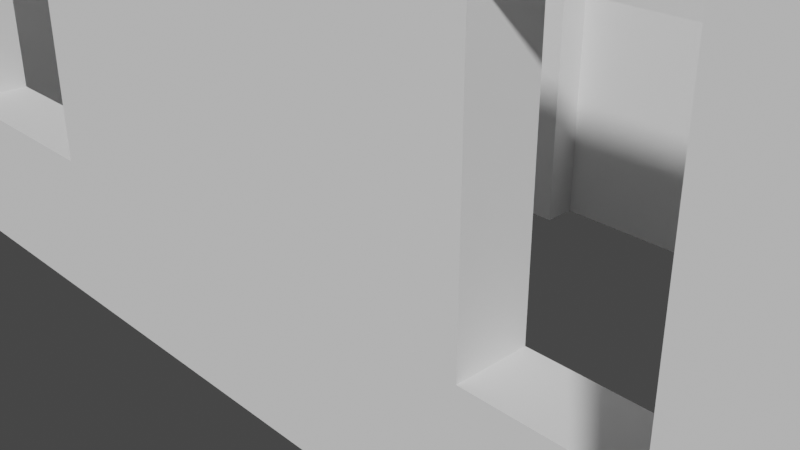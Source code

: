# Source: Grazboxing_floor_1.blend  (saved by Blender 3.4.6; exported with 4.5.12 LTS)
import bpy
from mathutils import Matrix  # noqa: F401  (used for matrix-valued properties, if any)

bpy.ops.wm.read_factory_settings(use_empty=True)
scene = bpy.context.scene
scene.name = 'Scene'

# ---- collections
col_door_and_wall_cutting_objects = bpy.data.collections.new('Door and Wall cutting objects'); scene.collection.children.link(col_door_and_wall_cutting_objects)
col_collection = bpy.data.collections.new('Collection'); scene.collection.children.link(col_collection)

# ---- materials (node trees are filled in below, after node groups)
mat_material = bpy.data.materials.new('Material')
mat_material.alpha_threshold = 0.0
mat_material.use_transparent_shadow = False
mat_material.roughness = 0.5
mat_material.line_color = (0.0, 0.0, 0.0, 1.0)

# ---- material node trees
mat_material.use_nodes = True; mat_material.node_tree.nodes.clear()
_N = mat_material.node_tree.nodes; _L = mat_material.node_tree.links
n0 = _N.new('ShaderNodeOutputMaterial'); n0.name = 'Material Output'; n0.location = (300, 300)
n1 = _N.new('ShaderNodeBsdfPrincipled'); n1.name = 'Principled BSDF'; n1.location = (10, 300)
n1.distribution = 'GGX'
n1.subsurface_method = 'RANDOM_WALK_SKIN'
n1.inputs[3].default_value = 1.45
n1.inputs[27].default_value = (0.0, 0.0, 0.0, 1.0)
n1.inputs[28].default_value = 1.0
_L.new(n1.outputs[0], n0.inputs[0])
n0.is_active_output = True

# ---- world
world_world = bpy.data.worlds.new('World'); scene.world = world_world
world_world.use_nodes = True; world_world.node_tree.nodes.clear()
_N = world_world.node_tree.nodes; _L = world_world.node_tree.links
n0 = _N.new('ShaderNodeOutputWorld'); n0.name = 'World Output'; n0.location = (300, 300)
n1 = _N.new('ShaderNodeBackground'); n1.name = 'Background'; n1.location = (10, 300)
n1.inputs[0].default_value = (0.05088, 0.05088, 0.05088, 1.0)
_L.new(n1.outputs[0], n0.inputs[0])
n0.is_active_output = True
world_world.color = (0.05088, 0.05088, 0.05088)
world_world.use_sun_shadow = False
world_world.sun_shadow_jitter_overblur = 0.0

# ---- cameras
cam_camera = bpy.data.cameras.new('Camera')
cam_camera.clip_end = 100.0
cam_camera.ortho_scale = 7.314

# ---- lights
light_light = bpy.data.lights.new('Light', 'POINT')
light_light.transmission_factor = 0.0
light_light.energy = 1000.0
light_light.shadow_soft_size = 0.1
light_light.shadow_maximum_resolution = 0.006
light_light.use_absolute_resolution = True

# ---- meshes
me_cube = bpy.data.meshes.new('Cube')
me_cube.from_pydata([(1.0, 1.0, 1.0), (1.0, 1.0, -1.0), (1.0, -1.0, 1.0), (1.0, -1.0, -1.0), (-1.0, 1.0, 1.0), (-1.0, 1.0, -1.0), (-1.0, -1.0, 1.0), (-1.0, -1.0, -1.0), (1.0, 3.0, 1.0), (1.0, 3.0, -1.0), (1.0, 0.9998, 1.0), (1.0, 0.9998, -1.0), (-1.0, 3.0, 1.0), (-1.0, 3.0, -1.0), (-1.0, 0.9998, 1.0), (-1.0, 0.9998, -1.0)], [], [(0, 4, 6, 2), (3, 2, 6, 7), (7, 6, 4, 5), (5, 1, 3, 7), (1, 0, 2, 3), (5, 4, 0, 1), (8, 12, 14, 10), (11, 10, 14, 15), (15, 14, 12, 13), (13, 9, 11, 15), (9, 8, 10, 11), (13, 12, 8, 9)])
_uv = me_cube.uv_layers.new(name='UVMap')
_uv.uv.foreach_set('vector', [0.625, 0.5, 0.875, 0.5, 0.875, 0.75, 0.625, 0.75, 0.375, 0.75, 0.625, 0.75, 0.625, 1.0, 0.375, 1.0, 0.375, 0.0, 0.625, 0.0, 0.625, 0.25, 0.375, 0.25, 0.125, 0.5, 0.375, 0.5, 0.375, 0.75, 0.125, 0.75, 0.375, 0.5, 0.625, 0.5, 0.625, 0.75, 0.375, 0.75, 0.375, 0.25, 0.625, 0.25, 0.625, 0.5, 0.375, 0.5, 0.625, 0.5, 0.875, 0.5, 0.875, 0.75, 0.625, 0.75, 0.375, 0.75, 0.625, 0.75, 0.625, 1.0, 0.375, 1.0, 0.375, 0.0, 0.625, 0.0, 0.625, 0.25, 0.375, 0.25, 0.125, 0.5, 0.375, 0.5, 0.375, 0.75, 0.125, 0.75, 0.375, 0.5, 0.625, 0.5, 0.625, 0.75, 0.375, 0.75, 0.375, 0.25, 0.625, 0.25, 0.625, 0.5, 0.375, 0.5])
me_cube.materials.append(mat_material)
me_cube.use_mirror_vertex_groups = False
me_cube.update()
me_cube_014 = bpy.data.meshes.new('Cube.014')
me_cube_014.from_pydata([(-1.0, -1.0, -1.0), (-1.0, -1.0, 1.0), (-1.0, 1.0, -1.0), (-1.0, 1.0, 1.0), (1.0, -1.0, -1.0), (1.0, -1.0, 1.0), (1.0, 1.0, -1.0), (1.0, 1.0, 1.0)], [], [(0, 1, 3, 2), (2, 3, 7, 6), (6, 7, 5, 4), (4, 5, 1, 0), (2, 6, 4, 0), (7, 3, 1, 5)])
_uv = me_cube_014.uv_layers.new(name='UVMap')
_uv.uv.foreach_set('vector', [0.375, 0.0, 0.625, 0.0, 0.625, 0.25, 0.375, 0.25, 0.375, 0.25, 0.625, 0.25, 0.625, 0.5, 0.375, 0.5, 0.375, 0.5, 0.625, 0.5, 0.625, 0.75, 0.375, 0.75, 0.375, 0.75, 0.625, 0.75, 0.625, 1.0, 0.375, 1.0, 0.125, 0.5, 0.375, 0.5, 0.375, 0.75, 0.125, 0.75, 0.625, 0.5, 0.875, 0.5, 0.875, 0.75, 0.625, 0.75])
me_cube_014.update()
me_cube_017 = bpy.data.meshes.new('Cube.017')
me_cube_017.from_pydata([(-1.0, -1.0, -1.889), (-1.0, -1.0, 0.1111), (-1.0, 1.0, -1.889), (-1.0, 1.0, 0.1111), (1.0, -1.0, -1.889), (1.0, -1.0, 0.1111), (1.0, 1.0, -1.889), (1.0, 1.0, 0.1111), (-1.0, 1.0, 0.1111), (1.0, 1.0, 0.1111), (-1.0, 0.9808, -0.07768), (1.0, 0.9808, -0.07768), (-1.0, 0.9239, -0.2592), (1.0, 0.9239, -0.2592), (-1.0, 0.8315, -0.4265), (1.0, 0.8315, -0.4265), (-1.0, 0.7071, -0.5732), (1.0, 0.7071, -0.5732), (-1.0, 0.5556, -0.6935), (1.0, 0.5556, -0.6935), (-1.0, 0.3827, -0.783), (1.0, 0.3827, -0.783), (-1.0, 0.1951, -0.838), (1.0, 0.1951, -0.838), (-1.0, 0.0, -0.8566), (1.0, 0.0, -0.8566), (-1.0, -0.1951, -0.838), (1.0, -0.1951, -0.838), (-1.0, -0.3827, -0.783), (1.0, -0.3827, -0.783), (-1.0, -0.5556, -0.6935), (1.0, -0.5556, -0.6935), (-1.0, -0.7071, -0.5732), (1.0, -0.7071, -0.5732), (-1.0, -0.8315, -0.4265), (1.0, -0.8315, -0.4265), (-1.0, -0.9239, -0.2592), (1.0, -0.9239, -0.2592), (-1.0, -0.9808, -0.07768), (1.0, -0.9808, -0.07768), (-1.0, -1.0, 0.1111), (1.0, -1.0, 0.1111), (-1.0, -0.9808, 0.2999), (1.0, -0.9808, 0.2999), (-1.0, -0.9239, 0.4815), (1.0, -0.9239, 0.4815), (-1.0, -0.8315, 0.6488), (1.0, -0.8315, 0.6488), (-1.0, -0.7071, 0.7954), (1.0, -0.7071, 0.7954), (-1.0, -0.5556, 0.9158), (1.0, -0.5556, 0.9158), (-1.0, -0.3827, 1.005), (1.0, -0.3827, 1.005), (-1.0, -0.1951, 1.06), (1.0, -0.1951, 1.06), (-1.0, 0.0, 1.079), (1.0, 0.0, 1.079), (-1.0, 0.1951, 1.06), (1.0, 0.1951, 1.06), (-1.0, 0.3827, 1.005), (1.0, 0.3827, 1.005), (-1.0, 0.5556, 0.9158), (1.0, 0.5556, 0.9158), (-1.0, 0.7071, 0.7954), (1.0, 0.7071, 0.7954), (-1.0, 0.8315, 0.6488), (1.0, 0.8315, 0.6488), (-1.0, 0.9239, 0.4815), (1.0, 0.9239, 0.4815), (-1.0, 0.9808, 0.2999), (1.0, 0.9808, 0.2999)], [], [(0, 1, 3, 2), (2, 3, 7, 6), (6, 7, 5, 4), (4, 5, 1, 0), (2, 6, 4, 0), (7, 3, 1, 5), (8, 9, 11, 10), (10, 11, 13, 12), (12, 13, 15, 14), (14, 15, 17, 16), (16, 17, 19, 18), (18, 19, 21, 20), (20, 21, 23, 22), (22, 23, 25, 24), (24, 25, 27, 26), (26, 27, 29, 28), (28, 29, 31, 30), (30, 31, 33, 32), (32, 33, 35, 34), (34, 35, 37, 36), (36, 37, 39, 38), (38, 39, 41, 40), (40, 41, 43, 42), (42, 43, 45, 44), (44, 45, 47, 46), (46, 47, 49, 48), (48, 49, 51, 50), (50, 51, 53, 52), (52, 53, 55, 54), (54, 55, 57, 56), (56, 57, 59, 58), (58, 59, 61, 60), (60, 61, 63, 62), (62, 63, 65, 64), (64, 65, 67, 66), (66, 67, 69, 68), (11, 9, 71, 69, 67, 65, 63, 61, 59, 57, 55, 53, 51, 49, 47, 45, 43, 41, 39, 37, 35, 33, 31, 29, 27, 25, 23, 21, 19, 17, 15, 13), (68, 69, 71, 70), (70, 71, 9, 8), (8, 10, 12, 14, 16, 18, 20, 22, 24, 26, 28, 30, 32, 34, 36, 38, 40, 42, 44, 46, 48, 50, 52, 54, 56, 58, 60, 62, 64, 66, 68, 70)])
_uv = me_cube_017.uv_layers.new(name='UVMap')
_uv.uv.foreach_set('vector', [0.375, 0.0, 0.625, 0.0, 0.625, 0.25, 0.375, 0.25, 0.375, 0.25, 0.625, 0.25, 0.625, 0.5, 0.375, 0.5, 0.375, 0.5, 0.625, 0.5, 0.625, 0.75, 0.375, 0.75, 0.375, 0.75, 0.625, 0.75, 0.625, 1.0, 0.375, 1.0, 0.125, 0.5, 0.375, 0.5, 0.375, 0.75, 0.125, 0.75, 0.625, 0.5, 0.875, 0.5, 0.875, 0.75, 0.625, 0.75, 1.0, 0.5, 1.0, 1.0, 0.9688, 1.0, 0.9688, 0.5, 0.9688, 0.5, 0.9688, 1.0, 0.9375, 1.0, 0.9375, 0.5, 0.9375, 0.5, 0.9375, 1.0, 0.9062, 1.0, 0.9062, 0.5, 0.9062, 0.5, 0.9062, 1.0, 0.875, 1.0, 0.875, 0.5, 0.875, 0.5, 0.875, 1.0, 0.8438, 1.0, 0.8438, 0.5, 0.8438, 0.5, 0.8438, 1.0, 0.8125, 1.0, 0.8125, 0.5, 0.8125, 0.5, 0.8125, 1.0, 0.7812, 1.0, 0.7812, 0.5, 0.7812, 0.5, 0.7812, 1.0, 0.75, 1.0, 0.75, 0.5, 0.75, 0.5, 0.75, 1.0, 0.7188, 1.0, 0.7188, 0.5, 0.7188, 0.5, 0.7188, 1.0, 0.6875, 1.0, 0.6875, 0.5, 0.6875, 0.5, 0.6875, 1.0, 0.6562, 1.0, 0.6562, 0.5, 0.6562, 0.5, 0.6562, 1.0, 0.625, 1.0, 0.625, 0.5, 0.625, 0.5, 0.625, 1.0, 0.5938, 1.0, 0.5938, 0.5, 0.5938, 0.5, 0.5938, 1.0, 0.5625, 1.0, 0.5625, 0.5, 0.5625, 0.5, 0.5625, 1.0, 0.5312, 1.0, 0.5312, 0.5, 0.5312, 0.5, 0.5312, 1.0, 0.5, 1.0, 0.5, 0.5, 0.5, 0.5, 0.5, 1.0, 0.4688, 1.0, 0.4688, 0.5, 0.4688, 0.5, 0.4688, 1.0, 0.4375, 1.0, 0.4375, 0.5, 0.4375, 0.5, 0.4375, 1.0, 0.4062, 1.0, 0.4062, 0.5, 0.4062, 0.5, 0.4062, 1.0, 0.375, 1.0, 0.375, 0.5, 0.375, 0.5, 0.375, 1.0, 0.3438, 1.0, 0.3438, 0.5, 0.3438, 0.5, 0.3438, 1.0, 0.3125, 1.0, 0.3125, 0.5, 0.3125, 0.5, 0.3125, 1.0, 0.2812, 1.0, 0.2812, 0.5, 0.2812, 0.5, 0.2812, 1.0, 0.25, 1.0, 0.25, 0.5, 0.25, 0.5, 0.25, 1.0, 0.2188, 1.0, 0.2188, 0.5, 0.2188, 0.5, 0.2188, 1.0, 0.1875, 1.0, 0.1875, 0.5, 0.1875, 0.5, 0.1875, 1.0, 0.1562, 1.0, 0.1562, 0.5, 0.1562, 0.5, 0.1562, 1.0, 0.125, 1.0, 0.125, 0.5, 0.125, 0.5, 0.125, 1.0, 0.09375, 1.0, 0.09375, 0.5, 0.09375, 0.5, 0.09375, 1.0, 0.0625, 1.0, 0.0625, 0.5, 0.2968, 0.4854, 0.25, 0.49, 0.2032, 0.4854, 0.1582, 0.4717, 0.1167, 0.4496, 0.08029, 0.4197, 0.05045, 0.3833, 0.02827, 0.3418, 0.01461, 0.2968, 0.01, 0.25, 0.01461, 0.2032, 0.02827, 0.1582, 0.05045, 0.1167, 0.08029, 0.08029, 0.1167, 0.05045, 0.1582, 0.02827, 0.2032, 0.01461, 0.25, 0.01, 0.2968, 0.01461, 0.3418, 0.02827, 0.3833, 0.05045, 0.4197, 0.08029, 0.4496, 0.1167, 0.4717, 0.1582, 0.4854, 0.2032, 0.49, 0.25, 0.4854, 0.2968, 0.4717, 0.3418, 0.4496, 0.3833, 0.4197, 0.4197, 0.3833, 0.4496, 0.3418, 0.4717, 0.0625, 0.5, 0.0625, 1.0, 0.03125, 1.0, 0.03125, 0.5, 0.03125, 0.5, 0.03125, 1.0, 0.0, 1.0, 0.0, 0.5, 0.75, 0.49, 0.7968, 0.4854, 0.8418, 0.4717, 0.8833, 0.4496, 0.9197, 0.4197, 0.9496, 0.3833, 0.9717, 0.3418, 0.9854, 0.2968, 0.99, 0.25, 0.9854, 0.2032, 0.9717, 0.1582, 0.9496, 0.1167, 0.9197, 0.08029, 0.8833, 0.05045, 0.8418, 0.02827, 0.7968, 0.01461, 0.75, 0.01, 0.7032, 0.01461, 0.6582, 0.02827, 0.6167, 0.05045, 0.5803, 0.08029, 0.5504, 0.1167, 0.5283, 0.1582, 0.5146, 0.2032, 0.51, 0.25, 0.5146, 0.2968, 0.5283, 0.3418, 0.5504, 0.3833, 0.5803, 0.4197, 0.6167, 0.4496, 0.6582, 0.4717, 0.7032, 0.4854])
me_cube_017.update()
me_cube_015 = bpy.data.meshes.new('Cube.015')
me_cube_015.from_pydata([(-1.0, -1.0, -1.0), (-1.0, -1.0, 1.0), (-1.0, 1.0, -1.0), (-1.0, 1.0, 1.0), (1.0, -1.0, -1.0), (1.0, -1.0, 1.0), (1.0, 1.0, -1.0), (1.0, 1.0, 1.0)], [], [(0, 1, 3, 2), (2, 3, 7, 6), (6, 7, 5, 4), (4, 5, 1, 0), (2, 6, 4, 0), (7, 3, 1, 5)])
_uv = me_cube_015.uv_layers.new(name='UVMap')
_uv.uv.foreach_set('vector', [0.375, 0.0, 0.625, 0.0, 0.625, 0.25, 0.375, 0.25, 0.375, 0.25, 0.625, 0.25, 0.625, 0.5, 0.375, 0.5, 0.375, 0.5, 0.625, 0.5, 0.625, 0.75, 0.375, 0.75, 0.375, 0.75, 0.625, 0.75, 0.625, 1.0, 0.375, 1.0, 0.125, 0.5, 0.375, 0.5, 0.375, 0.75, 0.125, 0.75, 0.625, 0.5, 0.875, 0.5, 0.875, 0.75, 0.625, 0.75])
me_cube_015.update()
me_cube_016 = bpy.data.meshes.new('Cube.016')
me_cube_016.from_pydata([(-1.0, -1.0, -1.0), (-1.0, -1.0, 1.0), (-1.0, 1.0, -1.0), (-1.0, 1.0, 1.0), (1.0, -1.0, -1.0), (1.0, -1.0, 1.0), (1.0, 1.0, -1.0), (1.0, 1.0, 1.0)], [], [(0, 1, 3, 2), (2, 3, 7, 6), (6, 7, 5, 4), (4, 5, 1, 0), (2, 6, 4, 0), (7, 3, 1, 5)])
_uv = me_cube_016.uv_layers.new(name='UVMap')
_uv.uv.foreach_set('vector', [0.375, 0.0, 0.625, 0.0, 0.625, 0.25, 0.375, 0.25, 0.375, 0.25, 0.625, 0.25, 0.625, 0.5, 0.375, 0.5, 0.375, 0.5, 0.625, 0.5, 0.625, 0.75, 0.375, 0.75, 0.375, 0.75, 0.625, 0.75, 0.625, 1.0, 0.375, 1.0, 0.125, 0.5, 0.375, 0.5, 0.375, 0.75, 0.125, 0.75, 0.625, 0.5, 0.875, 0.5, 0.875, 0.75, 0.625, 0.75])
me_cube_016.update()
me_cube_018 = bpy.data.meshes.new('Cube.018')
me_cube_018.from_pydata([(-1.0, -1.0, -1.0), (-1.0, -1.0, 1.0), (-1.0, 1.0, -1.0), (-1.0, 1.0, 1.0), (1.0, -1.0, -1.0), (1.0, -1.0, 1.0), (1.0, 1.0, -1.0), (1.0, 1.0, 1.0)], [], [(0, 1, 3, 2), (2, 3, 7, 6), (6, 7, 5, 4), (4, 5, 1, 0), (2, 6, 4, 0), (7, 3, 1, 5)])
_uv = me_cube_018.uv_layers.new(name='UVMap')
_uv.uv.foreach_set('vector', [0.375, 0.0, 0.625, 0.0, 0.625, 0.25, 0.375, 0.25, 0.375, 0.25, 0.625, 0.25, 0.625, 0.5, 0.375, 0.5, 0.375, 0.5, 0.625, 0.5, 0.625, 0.75, 0.375, 0.75, 0.375, 0.75, 0.625, 0.75, 0.625, 1.0, 0.375, 1.0, 0.125, 0.5, 0.375, 0.5, 0.375, 0.75, 0.125, 0.75, 0.625, 0.5, 0.875, 0.5, 0.875, 0.75, 0.625, 0.75])
me_cube_018.update()
me_cube_019 = bpy.data.meshes.new('Cube.019')
me_cube_019.from_pydata([(-1.0, -1.0, -1.0), (-1.0, -1.0, 1.0), (-1.0, 1.0, -1.0), (-1.0, 1.0, 1.0), (1.0, -1.0, -1.0), (1.0, -1.0, 1.0), (1.0, 1.0, -1.0), (1.0, 1.0, 1.0)], [], [(0, 1, 3, 2), (2, 3, 7, 6), (6, 7, 5, 4), (4, 5, 1, 0), (2, 6, 4, 0), (7, 3, 1, 5)])
_uv = me_cube_019.uv_layers.new(name='UVMap')
_uv.uv.foreach_set('vector', [0.375, 0.0, 0.625, 0.0, 0.625, 0.25, 0.375, 0.25, 0.375, 0.25, 0.625, 0.25, 0.625, 0.5, 0.375, 0.5, 0.375, 0.5, 0.625, 0.5, 0.625, 0.75, 0.375, 0.75, 0.375, 0.75, 0.625, 0.75, 0.625, 1.0, 0.375, 1.0, 0.125, 0.5, 0.375, 0.5, 0.375, 0.75, 0.125, 0.75, 0.625, 0.5, 0.875, 0.5, 0.875, 0.75, 0.625, 0.75])
me_cube_019.update()
me_cube_020 = bpy.data.meshes.new('Cube.020')
me_cube_020.from_pydata([(-1.0, -1.0, -1.0), (-1.0, -1.0, 1.0), (-1.0, 1.0, -1.0), (-1.0, 1.0, 1.0), (1.0, -1.0, -1.0), (1.0, -1.0, 1.0), (1.0, 1.0, -1.0), (1.0, 1.0, 1.0)], [], [(0, 1, 3, 2), (2, 3, 7, 6), (6, 7, 5, 4), (4, 5, 1, 0), (2, 6, 4, 0), (7, 3, 1, 5)])
_uv = me_cube_020.uv_layers.new(name='UVMap')
_uv.uv.foreach_set('vector', [0.375, 0.0, 0.625, 0.0, 0.625, 0.25, 0.375, 0.25, 0.375, 0.25, 0.625, 0.25, 0.625, 0.5, 0.375, 0.5, 0.375, 0.5, 0.625, 0.5, 0.625, 0.75, 0.375, 0.75, 0.375, 0.75, 0.625, 0.75, 0.625, 1.0, 0.375, 1.0, 0.125, 0.5, 0.375, 0.5, 0.375, 0.75, 0.125, 0.75, 0.625, 0.5, 0.875, 0.5, 0.875, 0.75, 0.625, 0.75])
me_cube_020.update()
me_cube_021 = bpy.data.meshes.new('Cube.021')
me_cube_021.from_pydata([(-1.0, -1.0, -1.0), (-1.0, -1.0, 1.0), (-1.0, 1.0, -1.0), (-1.0, 1.0, 1.0), (1.0, -1.0, -1.0), (1.0, -1.0, 1.0), (1.0, 1.0, -1.0), (1.0, 1.0, 1.0)], [], [(0, 1, 3, 2), (2, 3, 7, 6), (6, 7, 5, 4), (4, 5, 1, 0), (2, 6, 4, 0), (7, 3, 1, 5)])
_uv = me_cube_021.uv_layers.new(name='UVMap')
_uv.uv.foreach_set('vector', [0.375, 0.0, 0.625, 0.0, 0.625, 0.25, 0.375, 0.25, 0.375, 0.25, 0.625, 0.25, 0.625, 0.5, 0.375, 0.5, 0.375, 0.5, 0.625, 0.5, 0.625, 0.75, 0.375, 0.75, 0.375, 0.75, 0.625, 0.75, 0.625, 1.0, 0.375, 1.0, 0.125, 0.5, 0.375, 0.5, 0.375, 0.75, 0.125, 0.75, 0.625, 0.5, 0.875, 0.5, 0.875, 0.75, 0.625, 0.75])
me_cube_021.update()
me_cube_022 = bpy.data.meshes.new('Cube.022')
me_cube_022.from_pydata([(-1.0, -1.0, -1.0), (-1.0, -1.0, 1.0), (-1.0, 1.0, -1.0), (-1.0, 1.0, 1.0), (1.0, -1.0, -1.0), (1.0, -1.0, 1.0), (1.0, 1.0, -1.0), (1.0, 1.0, 1.0)], [], [(0, 1, 3, 2), (2, 3, 7, 6), (6, 7, 5, 4), (4, 5, 1, 0), (2, 6, 4, 0), (7, 3, 1, 5)])
_uv = me_cube_022.uv_layers.new(name='UVMap')
_uv.uv.foreach_set('vector', [0.375, 0.0, 0.625, 0.0, 0.625, 0.25, 0.375, 0.25, 0.375, 0.25, 0.625, 0.25, 0.625, 0.5, 0.375, 0.5, 0.375, 0.5, 0.625, 0.5, 0.625, 0.75, 0.375, 0.75, 0.375, 0.75, 0.625, 0.75, 0.625, 1.0, 0.375, 1.0, 0.125, 0.5, 0.375, 0.5, 0.375, 0.75, 0.125, 0.75, 0.625, 0.5, 0.875, 0.5, 0.875, 0.75, 0.625, 0.75])
me_cube_022.update()
me_cube_028 = bpy.data.meshes.new('Cube.028')
me_cube_028.from_pydata([(1.0, 1.0, 1.0), (1.0, 1.0, -1.0), (1.0, -1.0, 1.0), (1.0, -1.0, -1.0), (-1.0, 1.0, 1.0), (-1.0, 1.0, -1.0), (-1.0, -1.0, 1.0), (-1.0, -1.0, -1.0), (1.0, -0.999, 1.0), (1.0, -0.999, -1.0), (1.0, -2.999, 1.0), (1.0, -2.999, -1.0), (-1.0, -0.999, 1.0), (-1.0, -0.999, -1.0), (-1.0, -2.999, 1.0), (-1.0, -2.999, -1.0)], [], [(0, 4, 6, 2), (3, 2, 6, 7), (7, 6, 4, 5), (5, 1, 3, 7), (1, 0, 2, 3), (5, 4, 0, 1), (8, 12, 14, 10), (11, 10, 14, 15), (15, 14, 12, 13), (13, 9, 11, 15), (9, 8, 10, 11), (13, 12, 8, 9)])
_uv = me_cube_028.uv_layers.new(name='UVMap')
_uv.uv.foreach_set('vector', [0.625, 0.5, 0.875, 0.5, 0.875, 0.75, 0.625, 0.75, 0.375, 0.75, 0.625, 0.75, 0.625, 1.0, 0.375, 1.0, 0.375, 0.0, 0.625, 0.0, 0.625, 0.25, 0.375, 0.25, 0.125, 0.5, 0.375, 0.5, 0.375, 0.75, 0.125, 0.75, 0.375, 0.5, 0.625, 0.5, 0.625, 0.75, 0.375, 0.75, 0.375, 0.25, 0.625, 0.25, 0.625, 0.5, 0.375, 0.5, 0.625, 0.5, 0.875, 0.5, 0.875, 0.75, 0.625, 0.75, 0.375, 0.75, 0.625, 0.75, 0.625, 1.0, 0.375, 1.0, 0.375, 0.0, 0.625, 0.0, 0.625, 0.25, 0.375, 0.25, 0.125, 0.5, 0.375, 0.5, 0.375, 0.75, 0.125, 0.75, 0.375, 0.5, 0.625, 0.5, 0.625, 0.75, 0.375, 0.75, 0.375, 0.25, 0.625, 0.25, 0.625, 0.5, 0.375, 0.5])
me_cube_028.materials.append(mat_material)
me_cube_028.use_mirror_vertex_groups = False
me_cube_028.update()
me_cube_029 = bpy.data.meshes.new('Cube.029')
me_cube_029.from_pydata([(1.0, 1.0, 1.0), (1.0, 1.0, -1.0), (1.0, -1.0, 1.0), (1.0, -1.0, -1.0), (-1.0, 1.0, 1.0), (-1.0, 1.0, -1.0), (-1.0, -1.0, 1.0), (-1.0, -1.0, -1.0)], [], [(0, 4, 6, 2), (3, 2, 6, 7), (7, 6, 4, 5), (5, 1, 3, 7), (1, 0, 2, 3), (5, 4, 0, 1)])
_uv = me_cube_029.uv_layers.new(name='UVMap')
_uv.uv.foreach_set('vector', [0.625, 0.5, 0.875, 0.5, 0.875, 0.75, 0.625, 0.75, 0.375, 0.75, 0.625, 0.75, 0.625, 1.0, 0.375, 1.0, 0.375, 0.0, 0.625, 0.0, 0.625, 0.25, 0.375, 0.25, 0.125, 0.5, 0.375, 0.5, 0.375, 0.75, 0.125, 0.75, 0.375, 0.5, 0.625, 0.5, 0.625, 0.75, 0.375, 0.75, 0.375, 0.25, 0.625, 0.25, 0.625, 0.5, 0.375, 0.5])
me_cube_029.materials.append(mat_material)
me_cube_029.use_mirror_vertex_groups = False
me_cube_029.update()
me_cube_030 = bpy.data.meshes.new('Cube.030')
me_cube_030.from_pydata([(1.0, 1.0, 1.0), (1.0, 1.0, -1.0), (1.0, -1.0, 1.0), (1.0, -1.0, -1.0), (-1.0, 1.0, 1.0), (-1.0, 1.0, -1.0), (-1.0, -1.0, 1.0), (-1.0, -1.0, -1.0)], [], [(0, 4, 6, 2), (3, 2, 6, 7), (7, 6, 4, 5), (5, 1, 3, 7), (1, 0, 2, 3), (5, 4, 0, 1)])
_uv = me_cube_030.uv_layers.new(name='UVMap')
_uv.uv.foreach_set('vector', [0.625, 0.5, 0.875, 0.5, 0.875, 0.75, 0.625, 0.75, 0.375, 0.75, 0.625, 0.75, 0.625, 1.0, 0.375, 1.0, 0.375, 0.0, 0.625, 0.0, 0.625, 0.25, 0.375, 0.25, 0.125, 0.5, 0.375, 0.5, 0.375, 0.75, 0.125, 0.75, 0.375, 0.5, 0.625, 0.5, 0.625, 0.75, 0.375, 0.75, 0.375, 0.25, 0.625, 0.25, 0.625, 0.5, 0.375, 0.5])
me_cube_030.materials.append(mat_material)
me_cube_030.use_mirror_vertex_groups = False
me_cube_030.update()
me_cube_031 = bpy.data.meshes.new('Cube.031')
me_cube_031.from_pydata([(1.0, 1.0, 1.0), (1.0, 1.0, -1.0), (1.0, -1.0, 1.0), (1.0, -1.0, -1.0), (-1.0, 1.0, 1.0), (-1.0, 1.0, -1.0), (-1.0, -1.0, 1.0), (-1.0, -1.0, -1.0)], [], [(0, 4, 6, 2), (3, 2, 6, 7), (7, 6, 4, 5), (5, 1, 3, 7), (1, 0, 2, 3), (5, 4, 0, 1)])
_uv = me_cube_031.uv_layers.new(name='UVMap')
_uv.uv.foreach_set('vector', [0.625, 0.5, 0.875, 0.5, 0.875, 0.75, 0.625, 0.75, 0.375, 0.75, 0.625, 0.75, 0.625, 1.0, 0.375, 1.0, 0.375, 0.0, 0.625, 0.0, 0.625, 0.25, 0.375, 0.25, 0.125, 0.5, 0.375, 0.5, 0.375, 0.75, 0.125, 0.75, 0.375, 0.5, 0.625, 0.5, 0.625, 0.75, 0.375, 0.75, 0.375, 0.25, 0.625, 0.25, 0.625, 0.5, 0.375, 0.5])
me_cube_031.materials.append(mat_material)
me_cube_031.use_mirror_vertex_groups = False
me_cube_031.update()
me_cube_032 = bpy.data.meshes.new('Cube.032')
me_cube_032.from_pydata([(1.0, 1.0, 1.0), (1.0, 1.0, -1.0), (1.0, -1.0, 1.0), (1.0, -1.0, -1.0), (-1.0, 1.0, 1.0), (-1.0, 1.0, -1.0), (-1.0, -1.0, 1.0), (-1.0, -1.0, -1.0)], [], [(0, 4, 6, 2), (3, 2, 6, 7), (7, 6, 4, 5), (5, 1, 3, 7), (1, 0, 2, 3), (5, 4, 0, 1)])
_uv = me_cube_032.uv_layers.new(name='UVMap')
_uv.uv.foreach_set('vector', [0.625, 0.5, 0.875, 0.5, 0.875, 0.75, 0.625, 0.75, 0.375, 0.75, 0.625, 0.75, 0.625, 1.0, 0.375, 1.0, 0.375, 0.0, 0.625, 0.0, 0.625, 0.25, 0.375, 0.25, 0.125, 0.5, 0.375, 0.5, 0.375, 0.75, 0.125, 0.75, 0.375, 0.5, 0.625, 0.5, 0.625, 0.75, 0.375, 0.75, 0.375, 0.25, 0.625, 0.25, 0.625, 0.5, 0.375, 0.5])
me_cube_032.materials.append(mat_material)
me_cube_032.use_mirror_vertex_groups = False
me_cube_032.update()
me_cube_001 = bpy.data.meshes.new('Cube.001')
me_cube_001.from_pydata([(-1.0, -1.0, -1.0), (-1.0, -1.0, 1.0), (-1.0, 1.0, -1.0), (-1.0, 1.0, 1.0), (1.0, -1.0, -1.0), (1.0, -1.0, 1.0), (1.0, 1.0, -1.0), (1.0, 1.0, 1.0)], [], [(0, 1, 3, 2), (2, 3, 7, 6), (6, 7, 5, 4), (4, 5, 1, 0), (2, 6, 4, 0), (7, 3, 1, 5)])
_uv = me_cube_001.uv_layers.new(name='UVMap')
_uv.uv.foreach_set('vector', [0.375, 0.0, 0.625, 0.0, 0.625, 0.25, 0.375, 0.25, 0.375, 0.25, 0.625, 0.25, 0.625, 0.5, 0.375, 0.5, 0.375, 0.5, 0.625, 0.5, 0.625, 0.75, 0.375, 0.75, 0.375, 0.75, 0.625, 0.75, 0.625, 1.0, 0.375, 1.0, 0.125, 0.5, 0.375, 0.5, 0.375, 0.75, 0.125, 0.75, 0.625, 0.5, 0.875, 0.5, 0.875, 0.75, 0.625, 0.75])
me_cube_001.update()
me_cube_002 = bpy.data.meshes.new('Cube.002')
me_cube_002.from_pydata([(-1.0, -1.0, -1.0), (-1.0, -1.0, 1.0), (-1.0, 1.0, -1.0), (-1.0, 1.0, 1.0), (1.0, -1.0, -1.0), (1.0, -1.0, 1.0), (1.0, 1.0, -1.0), (1.0, 1.0, 1.0)], [], [(0, 1, 3, 2), (2, 3, 7, 6), (6, 7, 5, 4), (4, 5, 1, 0), (2, 6, 4, 0), (7, 3, 1, 5)])
_uv = me_cube_002.uv_layers.new(name='UVMap')
_uv.uv.foreach_set('vector', [0.375, 0.0, 0.625, 0.0, 0.625, 0.25, 0.375, 0.25, 0.375, 0.25, 0.625, 0.25, 0.625, 0.5, 0.375, 0.5, 0.375, 0.5, 0.625, 0.5, 0.625, 0.75, 0.375, 0.75, 0.375, 0.75, 0.625, 0.75, 0.625, 1.0, 0.375, 1.0, 0.125, 0.5, 0.375, 0.5, 0.375, 0.75, 0.125, 0.75, 0.625, 0.5, 0.875, 0.5, 0.875, 0.75, 0.625, 0.75])
me_cube_002.update()
me_cube_003 = bpy.data.meshes.new('Cube.003')
me_cube_003.from_pydata([(-1.0, -1.0, -1.0), (-1.0, -1.0, 1.0), (-1.0, 1.0, -1.0), (-1.0, 1.0, 1.0), (1.0, -1.0, -1.0), (1.0, -1.0, 1.0), (1.0, 1.0, -1.0), (1.0, 1.0, 1.0)], [], [(0, 1, 3, 2), (2, 3, 7, 6), (6, 7, 5, 4), (4, 5, 1, 0), (2, 6, 4, 0), (7, 3, 1, 5)])
_uv = me_cube_003.uv_layers.new(name='UVMap')
_uv.uv.foreach_set('vector', [0.375, 0.0, 0.625, 0.0, 0.625, 0.25, 0.375, 0.25, 0.375, 0.25, 0.625, 0.25, 0.625, 0.5, 0.375, 0.5, 0.375, 0.5, 0.625, 0.5, 0.625, 0.75, 0.375, 0.75, 0.375, 0.75, 0.625, 0.75, 0.625, 1.0, 0.375, 1.0, 0.125, 0.5, 0.375, 0.5, 0.375, 0.75, 0.125, 0.75, 0.625, 0.5, 0.875, 0.5, 0.875, 0.75, 0.625, 0.75])
me_cube_003.update()
me_cube_004 = bpy.data.meshes.new('Cube.004')
me_cube_004.from_pydata([(-1.0, -1.0, -1.0), (-1.0, -1.0, 1.0), (-1.0, 1.0, -1.0), (-1.0, 1.0, 1.0), (1.0, -1.0, -1.0), (1.0, -1.0, 1.0), (1.0, 1.0, -1.0), (1.0, 1.0, 1.0)], [], [(0, 1, 3, 2), (2, 3, 7, 6), (6, 7, 5, 4), (4, 5, 1, 0), (2, 6, 4, 0), (7, 3, 1, 5)])
_uv = me_cube_004.uv_layers.new(name='UVMap')
_uv.uv.foreach_set('vector', [0.375, 0.0, 0.625, 0.0, 0.625, 0.25, 0.375, 0.25, 0.375, 0.25, 0.625, 0.25, 0.625, 0.5, 0.375, 0.5, 0.375, 0.5, 0.625, 0.5, 0.625, 0.75, 0.375, 0.75, 0.375, 0.75, 0.625, 0.75, 0.625, 1.0, 0.375, 1.0, 0.125, 0.5, 0.375, 0.5, 0.375, 0.75, 0.125, 0.75, 0.625, 0.5, 0.875, 0.5, 0.875, 0.75, 0.625, 0.75])
me_cube_004.update()
me_cube_005 = bpy.data.meshes.new('Cube.005')
me_cube_005.from_pydata([(-1.0, -1.0, -1.0), (-1.0, -1.0, 1.0), (-1.0, 1.0, -1.0), (-1.0, 1.0, 1.0), (1.0, -1.0, -1.0), (1.0, -1.0, 1.0), (1.0, 1.0, -1.0), (1.0, 1.0, 1.0)], [], [(0, 1, 3, 2), (2, 3, 7, 6), (6, 7, 5, 4), (4, 5, 1, 0), (2, 6, 4, 0), (7, 3, 1, 5)])
_uv = me_cube_005.uv_layers.new(name='UVMap')
_uv.uv.foreach_set('vector', [0.375, 0.0, 0.625, 0.0, 0.625, 0.25, 0.375, 0.25, 0.375, 0.25, 0.625, 0.25, 0.625, 0.5, 0.375, 0.5, 0.375, 0.5, 0.625, 0.5, 0.625, 0.75, 0.375, 0.75, 0.375, 0.75, 0.625, 0.75, 0.625, 1.0, 0.375, 1.0, 0.125, 0.5, 0.375, 0.5, 0.375, 0.75, 0.125, 0.75, 0.625, 0.5, 0.875, 0.5, 0.875, 0.75, 0.625, 0.75])
me_cube_005.update()
me_cube_006 = bpy.data.meshes.new('Cube.006')
me_cube_006.from_pydata([(-1.0, -1.0, -1.0), (-1.0, -1.0, 1.0), (-1.0, 1.0, -1.0), (-1.0, 1.0, 1.0), (1.0, -1.0, -1.0), (1.0, -1.0, 1.0), (1.0, 1.0, -1.0), (1.0, 1.0, 1.0)], [], [(0, 1, 3, 2), (2, 3, 7, 6), (6, 7, 5, 4), (4, 5, 1, 0), (2, 6, 4, 0), (7, 3, 1, 5)])
_uv = me_cube_006.uv_layers.new(name='UVMap')
_uv.uv.foreach_set('vector', [0.375, 0.0, 0.625, 0.0, 0.625, 0.25, 0.375, 0.25, 0.375, 0.25, 0.625, 0.25, 0.625, 0.5, 0.375, 0.5, 0.375, 0.5, 0.625, 0.5, 0.625, 0.75, 0.375, 0.75, 0.375, 0.75, 0.625, 0.75, 0.625, 1.0, 0.375, 1.0, 0.125, 0.5, 0.375, 0.5, 0.375, 0.75, 0.125, 0.75, 0.625, 0.5, 0.875, 0.5, 0.875, 0.75, 0.625, 0.75])
me_cube_006.update()
me_cube_007 = bpy.data.meshes.new('Cube.007')
me_cube_007.from_pydata([(-1.0, -1.0, -1.0), (-1.0, -1.0, 1.0), (-1.0, 1.0, -1.0), (-1.0, 1.0, 1.0), (1.0, -1.0, -1.0), (1.0, -1.0, 1.0), (1.0, 1.0, -1.0), (1.0, 1.0, 1.0)], [], [(0, 1, 3, 2), (2, 3, 7, 6), (6, 7, 5, 4), (4, 5, 1, 0), (2, 6, 4, 0), (7, 3, 1, 5)])
_uv = me_cube_007.uv_layers.new(name='UVMap')
_uv.uv.foreach_set('vector', [0.375, 0.0, 0.625, 0.0, 0.625, 0.25, 0.375, 0.25, 0.375, 0.25, 0.625, 0.25, 0.625, 0.5, 0.375, 0.5, 0.375, 0.5, 0.625, 0.5, 0.625, 0.75, 0.375, 0.75, 0.375, 0.75, 0.625, 0.75, 0.625, 1.0, 0.375, 1.0, 0.125, 0.5, 0.375, 0.5, 0.375, 0.75, 0.125, 0.75, 0.625, 0.5, 0.875, 0.5, 0.875, 0.75, 0.625, 0.75])
me_cube_007.update()
me_cube_008 = bpy.data.meshes.new('Cube.008')
me_cube_008.from_pydata([(-1.0, -1.0, -1.0), (-1.0, -1.0, 1.0), (-1.0, 1.0, -1.0), (-1.0, 1.0, 1.0), (1.0, -1.0, -1.0), (1.0, -1.0, 1.0), (1.0, 1.0, -1.0), (1.0, 1.0, 1.0)], [], [(0, 1, 3, 2), (2, 3, 7, 6), (6, 7, 5, 4), (4, 5, 1, 0), (2, 6, 4, 0), (7, 3, 1, 5)])
_uv = me_cube_008.uv_layers.new(name='UVMap')
_uv.uv.foreach_set('vector', [0.375, 0.0, 0.625, 0.0, 0.625, 0.25, 0.375, 0.25, 0.375, 0.25, 0.625, 0.25, 0.625, 0.5, 0.375, 0.5, 0.375, 0.5, 0.625, 0.5, 0.625, 0.75, 0.375, 0.75, 0.375, 0.75, 0.625, 0.75, 0.625, 1.0, 0.375, 1.0, 0.125, 0.5, 0.375, 0.5, 0.375, 0.75, 0.125, 0.75, 0.625, 0.5, 0.875, 0.5, 0.875, 0.75, 0.625, 0.75])
me_cube_008.update()
me_cube_009 = bpy.data.meshes.new('Cube.009')
me_cube_009.from_pydata([(-1.0, -1.0, -1.0), (-1.0, -1.0, 1.0), (-1.0, 1.0, -1.0), (-1.0, 1.0, 1.0), (1.0, -1.0, -1.0), (1.0, -1.0, 1.0), (1.0, 1.0, -1.0), (1.0, 1.0, 1.0)], [], [(0, 1, 3, 2), (2, 3, 7, 6), (6, 7, 5, 4), (4, 5, 1, 0), (2, 6, 4, 0), (7, 3, 1, 5)])
_uv = me_cube_009.uv_layers.new(name='UVMap')
_uv.uv.foreach_set('vector', [0.375, 0.0, 0.625, 0.0, 0.625, 0.25, 0.375, 0.25, 0.375, 0.25, 0.625, 0.25, 0.625, 0.5, 0.375, 0.5, 0.375, 0.5, 0.625, 0.5, 0.625, 0.75, 0.375, 0.75, 0.375, 0.75, 0.625, 0.75, 0.625, 1.0, 0.375, 1.0, 0.125, 0.5, 0.375, 0.5, 0.375, 0.75, 0.125, 0.75, 0.625, 0.5, 0.875, 0.5, 0.875, 0.75, 0.625, 0.75])
me_cube_009.update()
me_cube_010 = bpy.data.meshes.new('Cube.010')
me_cube_010.from_pydata([(-1.0, -1.0, -1.0), (-1.0, -1.0, 1.0), (-1.0, 1.0, -1.0), (-1.0, 1.0, 1.0), (1.0, -1.0, -1.0), (1.0, -1.0, 1.0), (1.0, 1.0, -1.0), (1.0, 1.0, 1.0)], [], [(0, 1, 3, 2), (2, 3, 7, 6), (6, 7, 5, 4), (4, 5, 1, 0), (2, 6, 4, 0), (7, 3, 1, 5)])
_uv = me_cube_010.uv_layers.new(name='UVMap')
_uv.uv.foreach_set('vector', [0.375, 0.0, 0.625, 0.0, 0.625, 0.25, 0.375, 0.25, 0.375, 0.25, 0.625, 0.25, 0.625, 0.5, 0.375, 0.5, 0.375, 0.5, 0.625, 0.5, 0.625, 0.75, 0.375, 0.75, 0.375, 0.75, 0.625, 0.75, 0.625, 1.0, 0.375, 1.0, 0.125, 0.5, 0.375, 0.5, 0.375, 0.75, 0.125, 0.75, 0.625, 0.5, 0.875, 0.5, 0.875, 0.75, 0.625, 0.75])
me_cube_010.update()
me_cube_011 = bpy.data.meshes.new('Cube.011')
me_cube_011.from_pydata([(-1.0, -1.0, -1.0), (-1.0, -1.0, 1.0), (-1.0, 1.0, -1.0), (-1.0, 1.0, 1.0), (1.0, -1.0, -1.0), (1.0, -1.0, 1.0), (1.0, 1.0, -1.0), (1.0, 1.0, 1.0)], [], [(0, 1, 3, 2), (2, 3, 7, 6), (6, 7, 5, 4), (4, 5, 1, 0), (2, 6, 4, 0), (7, 3, 1, 5)])
_uv = me_cube_011.uv_layers.new(name='UVMap')
_uv.uv.foreach_set('vector', [0.375, 0.0, 0.625, 0.0, 0.625, 0.25, 0.375, 0.25, 0.375, 0.25, 0.625, 0.25, 0.625, 0.5, 0.375, 0.5, 0.375, 0.5, 0.625, 0.5, 0.625, 0.75, 0.375, 0.75, 0.375, 0.75, 0.625, 0.75, 0.625, 1.0, 0.375, 1.0, 0.125, 0.5, 0.375, 0.5, 0.375, 0.75, 0.125, 0.75, 0.625, 0.5, 0.875, 0.5, 0.875, 0.75, 0.625, 0.75])
me_cube_011.update()
me_cube_012 = bpy.data.meshes.new('Cube.012')
me_cube_012.from_pydata([(-1.0, -1.0, -1.0), (-1.0, -1.0, 1.0), (-1.0, 1.0, -1.0), (-1.0, 1.0, 1.0), (1.0, -1.0, -1.0), (1.0, -1.0, 1.0), (1.0, 1.0, -1.0), (1.0, 1.0, 1.0)], [], [(0, 1, 3, 2), (2, 3, 7, 6), (6, 7, 5, 4), (4, 5, 1, 0), (2, 6, 4, 0), (7, 3, 1, 5)])
_uv = me_cube_012.uv_layers.new(name='UVMap')
_uv.uv.foreach_set('vector', [0.375, 0.0, 0.625, 0.0, 0.625, 0.25, 0.375, 0.25, 0.375, 0.25, 0.625, 0.25, 0.625, 0.5, 0.375, 0.5, 0.375, 0.5, 0.625, 0.5, 0.625, 0.75, 0.375, 0.75, 0.375, 0.75, 0.625, 0.75, 0.625, 1.0, 0.375, 1.0, 0.125, 0.5, 0.375, 0.5, 0.375, 0.75, 0.125, 0.75, 0.625, 0.5, 0.875, 0.5, 0.875, 0.75, 0.625, 0.75])
me_cube_012.update()
me_cube_013 = bpy.data.meshes.new('Cube.013')
me_cube_013.from_pydata([(-1.0, -1.0, -1.0), (-1.0, -1.0, 1.0), (-1.0, 1.0, -1.0), (-1.0, 1.0, 1.0), (1.0, -1.0, -1.0), (1.0, -1.0, 1.0), (1.0, 1.0, -1.0), (1.0, 1.0, 1.0)], [], [(0, 1, 3, 2), (2, 3, 7, 6), (6, 7, 5, 4), (4, 5, 1, 0), (2, 6, 4, 0), (7, 3, 1, 5)])
_uv = me_cube_013.uv_layers.new(name='UVMap')
_uv.uv.foreach_set('vector', [0.375, 0.0, 0.625, 0.0, 0.625, 0.25, 0.375, 0.25, 0.375, 0.25, 0.625, 0.25, 0.625, 0.5, 0.375, 0.5, 0.375, 0.5, 0.625, 0.5, 0.625, 0.75, 0.375, 0.75, 0.375, 0.75, 0.625, 0.75, 0.625, 1.0, 0.375, 1.0, 0.125, 0.5, 0.375, 0.5, 0.375, 0.75, 0.125, 0.75, 0.625, 0.5, 0.875, 0.5, 0.875, 0.75, 0.625, 0.75])
me_cube_013.update()
me_cube_023 = bpy.data.meshes.new('Cube.023')
me_cube_023.from_pydata([(-1.0, -1.0, -1.0), (-1.0, -1.0, 1.0), (-1.0, 1.0, -1.0), (-1.0, 1.0, 1.0), (1.0, -1.0, -1.0), (1.0, -1.0, 1.0), (1.0, 1.0, -1.0), (1.0, 1.0, 1.0)], [], [(0, 1, 3, 2), (2, 3, 7, 6), (6, 7, 5, 4), (4, 5, 1, 0), (2, 6, 4, 0), (7, 3, 1, 5)])
_uv = me_cube_023.uv_layers.new(name='UVMap')
_uv.uv.foreach_set('vector', [0.375, 0.0, 0.625, 0.0, 0.625, 0.25, 0.375, 0.25, 0.375, 0.25, 0.625, 0.25, 0.625, 0.5, 0.375, 0.5, 0.375, 0.5, 0.625, 0.5, 0.625, 0.75, 0.375, 0.75, 0.375, 0.75, 0.625, 0.75, 0.625, 1.0, 0.375, 1.0, 0.125, 0.5, 0.375, 0.5, 0.375, 0.75, 0.125, 0.75, 0.625, 0.5, 0.875, 0.5, 0.875, 0.75, 0.625, 0.75])
me_cube_023.update()
me_cube_024 = bpy.data.meshes.new('Cube.024')
me_cube_024.from_pydata([(-1.0, -1.0, -1.0), (-1.0, -1.0, 1.0), (-1.0, 1.0, -1.0), (-1.0, 1.0, 1.0), (1.0, -1.0, -1.0), (1.0, -1.0, 1.0), (1.0, 1.0, -1.0), (1.0, 1.0, 1.0)], [], [(0, 1, 3, 2), (2, 3, 7, 6), (6, 7, 5, 4), (4, 5, 1, 0), (2, 6, 4, 0), (7, 3, 1, 5)])
_uv = me_cube_024.uv_layers.new(name='UVMap')
_uv.uv.foreach_set('vector', [0.375, 0.0, 0.625, 0.0, 0.625, 0.25, 0.375, 0.25, 0.375, 0.25, 0.625, 0.25, 0.625, 0.5, 0.375, 0.5, 0.375, 0.5, 0.625, 0.5, 0.625, 0.75, 0.375, 0.75, 0.375, 0.75, 0.625, 0.75, 0.625, 1.0, 0.375, 1.0, 0.125, 0.5, 0.375, 0.5, 0.375, 0.75, 0.125, 0.75, 0.625, 0.5, 0.875, 0.5, 0.875, 0.75, 0.625, 0.75])
me_cube_024.update()

# ---- objects
ob_window_frame = bpy.data.objects.new('Window Frame', me_cube)
ob_door_frame = bpy.data.objects.new('Door Frame', me_cube_014)
ob_arch = bpy.data.objects.new('Arch', me_cube_017)
ob_door_frame_001 = bpy.data.objects.new('Door Frame.001', me_cube_015)
ob_door_frame_002 = bpy.data.objects.new('Door Frame.002', me_cube_016)
ob_door_frame_003 = bpy.data.objects.new('Door Frame.003', me_cube_018)
ob_door_frame_004 = bpy.data.objects.new('Door Frame.004', me_cube_019)
ob_door_frame_005 = bpy.data.objects.new('Door Frame.005', me_cube_020)
ob_door_frame_006 = bpy.data.objects.new('Door Frame.006', me_cube_021)
ob_door_frame_007 = bpy.data.objects.new('Door Frame.007', me_cube_022)
ob_window_frame_003 = bpy.data.objects.new('Window Frame.003', me_cube_028)
ob_window_frame_004 = bpy.data.objects.new('Window Frame.004', me_cube_029)
ob_window_frame_005 = bpy.data.objects.new('Window Frame.005', me_cube_030)
ob_window_frame_006 = bpy.data.objects.new('Window Frame.006', me_cube_031)
ob_window_frame_007 = bpy.data.objects.new('Window Frame.007', me_cube_032)
ob_light = bpy.data.objects.new('Light', light_light)
ob_camera = bpy.data.objects.new('Camera', cam_camera)
ob_cube_001 = bpy.data.objects.new('Cube.001', me_cube_001)
ob_cube_002 = bpy.data.objects.new('Cube.002', me_cube_002)
ob_cube_003 = bpy.data.objects.new('Cube.003', me_cube_003)
ob_cube_004 = bpy.data.objects.new('Cube.004', me_cube_004)
ob_cube_005 = bpy.data.objects.new('Cube.005', me_cube_005)
ob_cube_006 = bpy.data.objects.new('Cube.006', me_cube_006)
ob_cube_007 = bpy.data.objects.new('Cube.007', me_cube_007)
ob_cube_008 = bpy.data.objects.new('Cube.008', me_cube_008)
ob_cube_009 = bpy.data.objects.new('Cube.009', me_cube_009)
ob_cube_010 = bpy.data.objects.new('Cube.010', me_cube_010)
ob_cube_011 = bpy.data.objects.new('Cube.011', me_cube_011)
ob_cube_012 = bpy.data.objects.new('Cube.012', me_cube_012)
ob_cube_013 = bpy.data.objects.new('Cube.013', me_cube_013)
ob_cube_014 = bpy.data.objects.new('Cube.014', me_cube_023)
ob_cube_015 = bpy.data.objects.new('Cube.015', me_cube_024)

# ---- transforms, parenting, visibility, modifiers, constraints
ob_window_frame.location = (13.27, -2.778, 2.5)
ob_window_frame.scale = (3.0, 1.2, 1.0)
ob_window_frame.lock_rotations_4d = False
ob_window_frame.empty_display_type = 'ARROWS'
ob_window_frame.hide_viewport = True
ob_window_frame.hide_render = True
ob_window_frame.lineart.crease_threshold = 0.0
ob_door_frame.location = (0.4457, 3.315, 2.276)
ob_door_frame.scale = (2.0, 1.0, 2.3)
ob_door_frame.hide_viewport = True
ob_door_frame.hide_render = True
ob_arch.location = (7.153, 1.734, 2.92)
ob_arch.rotation_euler = (0.0, 0.0, 1.571)
ob_arch.scale = (2.0, 2.0, 1.55)
ob_arch.hide_viewport = True
ob_arch.hide_render = True
ob_door_frame_001.location = (4.716, 9.356, 2.281)
ob_door_frame_001.scale = (2.0, 1.0, 2.3)
ob_door_frame_001.hide_viewport = True
ob_door_frame_001.hide_render = True
ob_door_frame_002.location = (0.9394, 4.65, 2.241)
ob_door_frame_002.rotation_euler = (0.0, 0.0, 1.571)
ob_door_frame_002.scale = (2.0, 1.0, 2.3)
ob_door_frame_002.hide_viewport = True
ob_door_frame_002.hide_render = True
ob_door_frame_003.location = (3.282, 10.39, 2.28)
ob_door_frame_003.rotation_euler = (0.0, 0.0, 1.571)
ob_door_frame_003.scale = (2.0, 1.0, 2.3)
ob_door_frame_003.hide_viewport = True
ob_door_frame_003.hide_render = True
ob_door_frame_004.location = (-2.367, 0.7697, 2.278)
ob_door_frame_004.rotation_euler = (0.0, 0.0, 1.571)
ob_door_frame_004.scale = (2.0, 1.0, 2.3)
ob_door_frame_004.hide_viewport = True
ob_door_frame_004.hide_render = True
ob_door_frame_005.location = (2.515, 6.357, 2.26)
ob_door_frame_005.scale = (1.5, 1.0, 2.3)
ob_door_frame_005.hide_viewport = True
ob_door_frame_005.hide_render = True
ob_door_frame_006.location = (-1.227, 9.154, 2.281)
ob_door_frame_006.scale = (2.0, 1.0, 2.3)
ob_door_frame_006.hide_viewport = True
ob_door_frame_006.hide_render = True
ob_door_frame_007.location = (2.119, 0.0802, 2.275)
ob_door_frame_007.scale = (2.0, 1.0, 2.3)
ob_door_frame_007.hide_viewport = True
ob_door_frame_007.hide_render = True
ob_window_frame_003.location = (12.99, 7.851, 2.5)
ob_window_frame_003.scale = (3.0, 1.2, 1.0)
ob_window_frame_003.lock_rotations_4d = False
ob_window_frame_003.empty_display_type = 'ARROWS'
ob_window_frame_003.hide_viewport = True
ob_window_frame_003.hide_render = True
ob_window_frame_003.lineart.crease_threshold = 0.0
ob_window_frame_004.location = (4.73, -3.676, 2.5)
ob_window_frame_004.rotation_euler = (1.571, 0.0, 1.571)
ob_window_frame_004.scale = (3.0, 1.2, 1.0)
ob_window_frame_004.lock_rotations_4d = False
ob_window_frame_004.empty_display_type = 'ARROWS'
ob_window_frame_004.hide_viewport = True
ob_window_frame_004.hide_render = True
ob_window_frame_004.lineart.crease_threshold = 0.0
ob_window_frame_005.location = (-1.744, -4.077, 2.5)
ob_window_frame_005.rotation_euler = (1.571, 0.0, 1.571)
ob_window_frame_005.scale = (3.0, 1.2, 1.0)
ob_window_frame_005.lock_rotations_4d = False
ob_window_frame_005.empty_display_type = 'ARROWS'
ob_window_frame_005.hide_viewport = True
ob_window_frame_005.hide_render = True
ob_window_frame_005.lineart.crease_threshold = 0.0
ob_window_frame_006.location = (6.973, 11.39, 2.5)
ob_window_frame_006.rotation_euler = (1.571, 0.0, 1.571)
ob_window_frame_006.scale = (3.0, 1.2, 1.0)
ob_window_frame_006.lock_rotations_4d = False
ob_window_frame_006.empty_display_type = 'ARROWS'
ob_window_frame_006.hide_viewport = True
ob_window_frame_006.hide_render = True
ob_window_frame_006.lineart.crease_threshold = 0.0
ob_window_frame_007.location = (0.6938, 10.94, 2.5)
ob_window_frame_007.rotation_euler = (1.571, 0.0, 1.571)
ob_window_frame_007.scale = (2.0, 1.2, 1.0)
ob_window_frame_007.lock_rotations_4d = False
ob_window_frame_007.empty_display_type = 'ARROWS'
ob_window_frame_007.hide_viewport = True
ob_window_frame_007.hide_render = True
ob_window_frame_007.lineart.crease_threshold = 0.0
ob_light.location = (4.076, 1.005, 5.904)
ob_light.rotation_euler = (0.6503, 0.05522, 1.866)
ob_light.lock_rotations_4d = False
ob_light.empty_display_type = 'ARROWS'
ob_light.color = (0.0, 0.0, 0.0, 0.0)
ob_light.hide_viewport = True
ob_light.hide_render = True
ob_light.lineart.crease_threshold = 0.0
ob_camera.location = (7.359, -6.926, 4.958)
ob_camera.rotation_euler = (1.109, 0.0, 0.8149)
ob_camera.lock_rotations_4d = False
ob_camera.empty_display_type = 'ARROWS'
ob_camera.color = (0.0, 0.0, 0.0, 0.0)
ob_camera.hide_viewport = True
ob_camera.hide_render = True
ob_camera.display_type = 'WIRE'
ob_camera.lineart.crease_threshold = 0.0
ob_cube_001.location = (0.7648, -0.5089, 2.5)
ob_cube_001.scale = (0.3, 2.0, 2.5)
_m = ob_cube_001.modifiers.new('Boolean', 'BOOLEAN')
_m.collection = col_door_and_wall_cutting_objects
_m.operand_type = 'COLLECTION'
ob_cube_002.location = (1.335, -2.763, 2.5)
ob_cube_002.rotation_euler = (0.0, 0.0, 1.571)
ob_cube_002.scale = (0.3, 5.5, 2.5)
_m = ob_cube_002.modifiers.new('Boolean', 'BOOLEAN')
_m.collection = col_door_and_wall_cutting_objects
_m.operand_type = 'COLLECTION'
ob_cube_003.location = (6.535, -3.762, 2.5)
ob_cube_003.scale = (0.3, 1.3, 2.5)
_m = ob_cube_003.modifiers.new('Boolean', 'BOOLEAN')
_m.collection = col_door_and_wall_cutting_objects
_m.operand_type = 'COLLECTION'
ob_cube_004.location = (9.772, -4.831, 2.5)
ob_cube_004.rotation_euler = (0.0, 0.0, 1.571)
ob_cube_004.scale = (0.3, 3.0, 2.5)
_m = ob_cube_004.modifiers.new('Boolean', 'BOOLEAN')
_m.collection = col_door_and_wall_cutting_objects
_m.operand_type = 'COLLECTION'
ob_cube_005.location = (13.0, 2.886, 2.5)
ob_cube_005.scale = (0.3, 8.0, 2.5)
_m = ob_cube_005.modifiers.new('Boolean', 'BOOLEAN')
_m.collection = col_door_and_wall_cutting_objects
_m.operand_type = 'COLLECTION'
ob_cube_006.location = (5.796, 10.89, 2.5)
ob_cube_006.rotation_euler = (0.0, 0.0, 1.571)
ob_cube_006.scale = (0.3, 7.0, 2.5)
_m = ob_cube_006.modifiers.new('Boolean', 'BOOLEAN')
_m.collection = col_door_and_wall_cutting_objects
_m.operand_type = 'COLLECTION'
ob_cube_007.location = (-0.9283, 6.907, 2.5)
ob_cube_007.scale = (0.3, 5.0, 2.5)
_m = ob_cube_007.modifiers.new('Boolean', 'BOOLEAN')
_m.collection = col_door_and_wall_cutting_objects
_m.operand_type = 'COLLECTION'
ob_cube_008.location = (-4.098, 12.17, 2.5)
ob_cube_008.rotation_euler = (0.0, 0.0, 1.571)
ob_cube_008.scale = (0.3, 3.2, 2.5)
_m = ob_cube_008.modifiers.new('Boolean', 'BOOLEAN')
_m.collection = col_door_and_wall_cutting_objects
_m.operand_type = 'COLLECTION'
ob_cube_009.location = (-7.342, 6.941, 2.5)
ob_cube_009.scale = (0.3, 5.5, 2.5)
_m = ob_cube_009.modifiers.new('Boolean', 'BOOLEAN')
_m.collection = col_door_and_wall_cutting_objects
_m.operand_type = 'COLLECTION'
ob_cube_010.location = (2.79, 1.706, 2.5)
ob_cube_010.rotation_euler = (0.0, 0.0, 1.571)
ob_cube_010.scale = (0.3, 10.0, 2.5)
_m = ob_cube_010.modifiers.new('Boolean', 'BOOLEAN')
_m.collection = col_door_and_wall_cutting_objects
_m.operand_type = 'COLLECTION'
ob_cube_011.location = (4.837, 7.649, 2.5)
ob_cube_011.scale = (0.3, 3.0, 2.5)
_m = ob_cube_011.modifiers.new('Boolean', 'BOOLEAN')
_m.collection = col_door_and_wall_cutting_objects
_m.operand_type = 'COLLECTION'
ob_cube_012.location = (2.127, 4.944, 2.5)
ob_cube_012.rotation_euler = (0.0, 0.0, 1.571)
ob_cube_012.scale = (0.3, 3.0, 2.5)
_m = ob_cube_012.modifiers.new('Boolean', 'BOOLEAN')
_m.collection = col_door_and_wall_cutting_objects
_m.operand_type = 'COLLECTION'
ob_cube_013.location = (-3.892, -0.539, 2.5)
ob_cube_013.scale = (0.3, 2.0, 2.5)
_m = ob_cube_013.modifiers.new('Boolean', 'BOOLEAN')
_m.collection = col_door_and_wall_cutting_objects
_m.operand_type = 'COLLECTION'
ob_cube_014.location = (2.74, 6.397, 2.5)
ob_cube_014.scale = (0.3, 1.7, 2.5)
_m = ob_cube_014.modifiers.new('Boolean', 'BOOLEAN')
_m.collection = col_door_and_wall_cutting_objects
_m.operand_type = 'COLLECTION'
ob_cube_015.location = (3.864, 7.801, 2.5)
ob_cube_015.rotation_euler = (0.0, 0.0, 1.571)
ob_cube_015.scale = (0.3, 1.0, 2.5)
_m = ob_cube_015.modifiers.new('Boolean', 'BOOLEAN')
_m.collection = col_door_and_wall_cutting_objects
_m.operand_type = 'COLLECTION'

# ---- collection membership
col_door_and_wall_cutting_objects.objects.link(ob_window_frame)
col_door_and_wall_cutting_objects.objects.link(ob_door_frame)
col_door_and_wall_cutting_objects.objects.link(ob_arch)
col_door_and_wall_cutting_objects.objects.link(ob_door_frame_001)
col_door_and_wall_cutting_objects.objects.link(ob_door_frame_002)
col_door_and_wall_cutting_objects.objects.link(ob_door_frame_003)
col_door_and_wall_cutting_objects.objects.link(ob_door_frame_004)
col_door_and_wall_cutting_objects.objects.link(ob_door_frame_005)
col_door_and_wall_cutting_objects.objects.link(ob_door_frame_006)
col_door_and_wall_cutting_objects.objects.link(ob_door_frame_007)
col_door_and_wall_cutting_objects.objects.link(ob_window_frame_003)
col_door_and_wall_cutting_objects.objects.link(ob_window_frame_004)
col_door_and_wall_cutting_objects.objects.link(ob_window_frame_005)
col_door_and_wall_cutting_objects.objects.link(ob_window_frame_006)
col_door_and_wall_cutting_objects.objects.link(ob_window_frame_007)
col_collection.objects.link(ob_light)
col_collection.objects.link(ob_camera)
col_collection.objects.link(ob_cube_001)
col_collection.objects.link(ob_cube_002)
col_collection.objects.link(ob_cube_003)
col_collection.objects.link(ob_cube_004)
col_collection.objects.link(ob_cube_005)
col_collection.objects.link(ob_cube_006)
col_collection.objects.link(ob_cube_007)
col_collection.objects.link(ob_cube_008)
col_collection.objects.link(ob_cube_009)
col_collection.objects.link(ob_cube_010)
col_collection.objects.link(ob_cube_011)
col_collection.objects.link(ob_cube_012)
col_collection.objects.link(ob_cube_013)
col_collection.objects.link(ob_cube_014)
col_collection.objects.link(ob_cube_015)

# ---- scene / render settings (as saved in the file)
scene.camera = ob_camera
scene.frame_start = 1; scene.frame_end = 250; scene.frame_set(1)
scene.render.engine = 'BLENDER_EEVEE_NEXT'
scene.cycles.sampling_pattern = 'TABULATED_SOBOL'
scene.cycles.use_light_tree = False
scene.view_settings.view_transform = 'Filmic'
bpy.context.view_layer.update()

# ---- added for rendering (the .blend has no usable light): sun
light_auto_sun = bpy.data.lights.new('AutoSun', 'SUN')
light_auto_sun.energy = 3.0
light_auto_sun.angle = 0.0523599
ob_auto_sun = bpy.data.objects.new('AutoSun', light_auto_sun)
scene.collection.objects.link(ob_auto_sun)
ob_auto_sun.rotation_euler = (0.872665, 0.174533, 0.523599)
bpy.context.view_layer.update()
